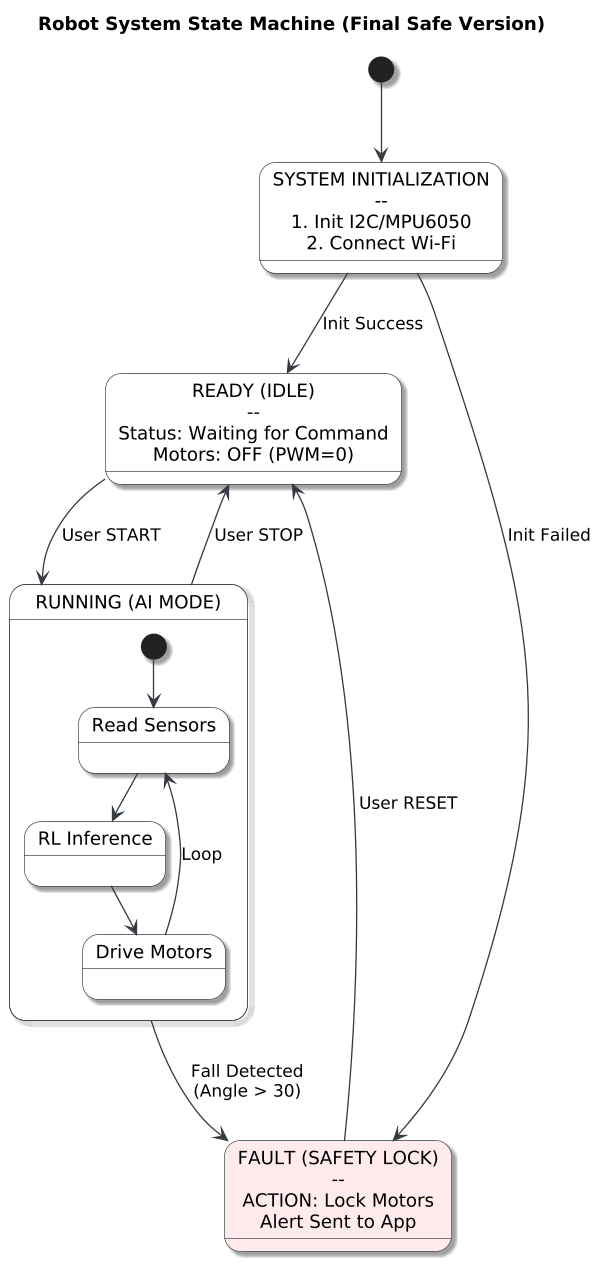

The diagram above was rendered by PlantUML. Its source (embedded in the PNG):
@startuml
title Robot System State Machine (Final Safe Version)
scale 600 width
skinparam shadowing true
skinparam defaultTextAlignment center
skinparam state {
    BackgroundColor #F8F9FA
    BorderColor #343a40
    ArrowColor #343a40
    FontName Helvetica
    RoundCorner 20
}

' --- KHAI BÁO TRẠNG THÁI (Dùng chuỗi ký tự để định dạng) ---

[*] --> INIT

' Cách viết an toàn: Đưa nội dung vào trong dấu ngoặc kép
state "SYSTEM INITIALIZATION\n--\n1. Init I2C/MPU6050\n2. Connect Wi-Fi" as INIT

state "READY (IDLE)\n--\nStatus: Waiting for Command\nMotors: OFF (PWM=0)" as READY

state "RUNNING (AI MODE)" as RUNNING {
    state "Read Sensors" as S1
    state "RL Inference" as S2
    state "Drive Motors" as S3
    
    [*] --> S1
    S1 --> S2
    S2 --> S3
    S3 --> S1 : Loop
}

state "FAULT (SAFETY LOCK)\n--\nACTION: Lock Motors\nAlert Sent to App" as FAULT #FFEBEE

' --- CÁC ĐƯỜNG CHUYỂN ĐỔI ---

INIT --> READY : Init Success
INIT --> FAULT : Init Failed

READY --> RUNNING : User START
RUNNING --> READY : User STOP

RUNNING --> FAULT : Fall Detected\n(Angle > 30)

FAULT --> READY : User RESET
@enduml